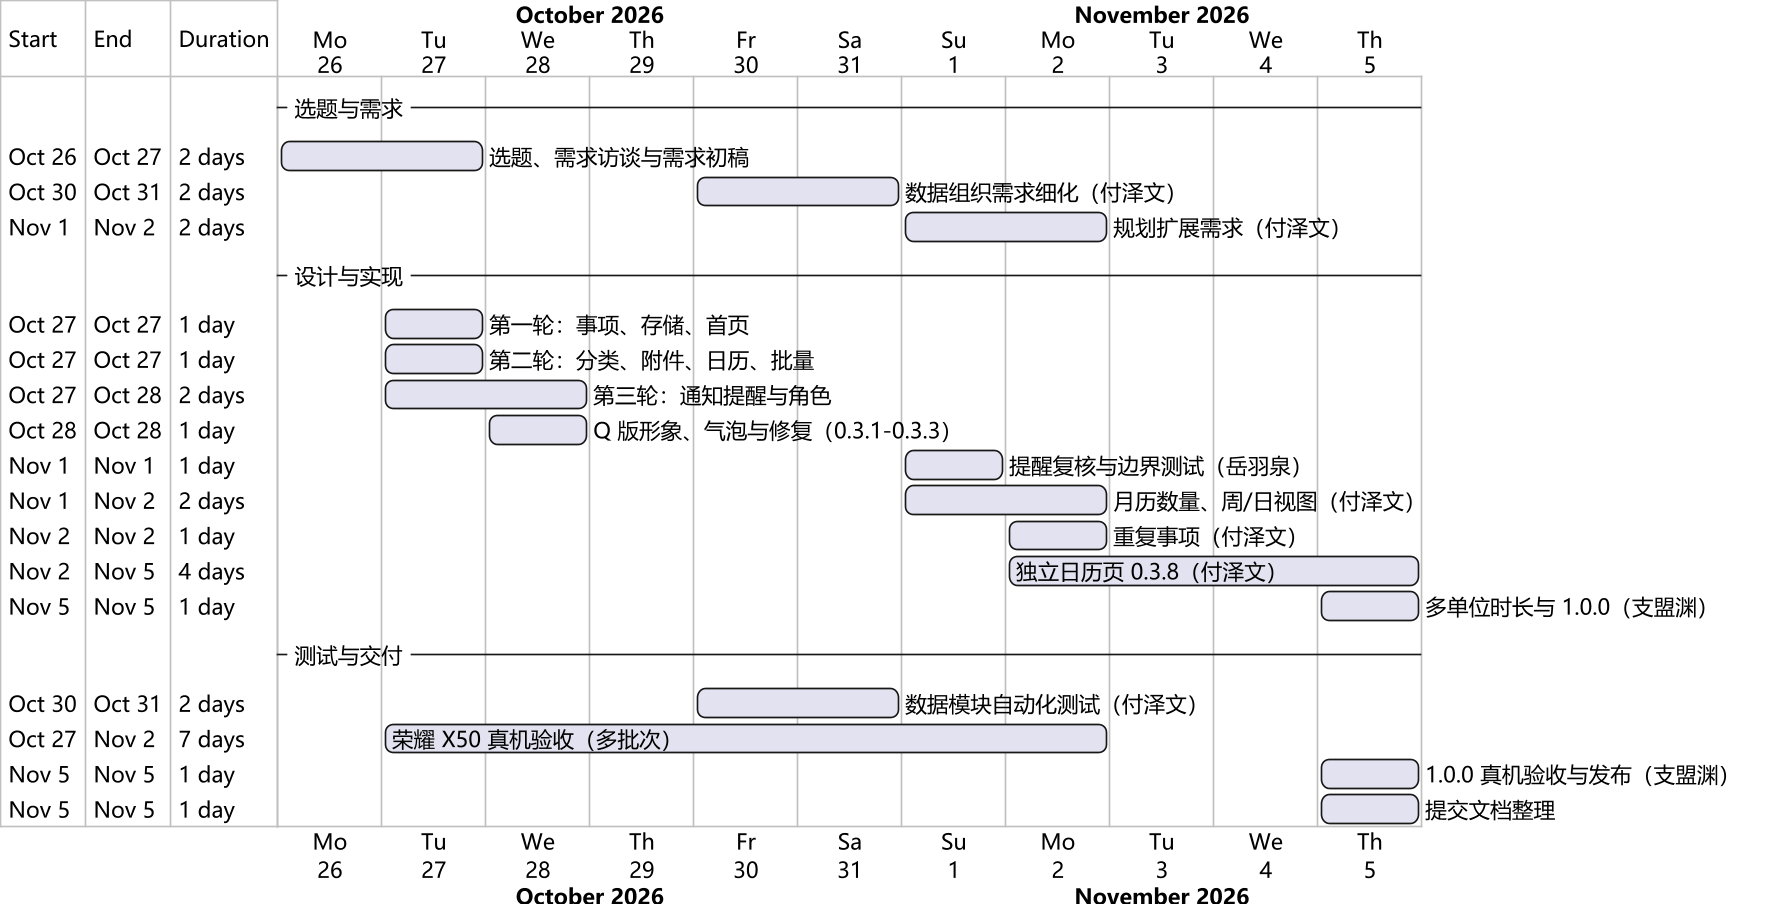

The diagram above was rendered by PlantUML. Its source (embedded in the PNG):
@startgantt gantt
!include _style.iuml
printscale daily zoom 3
Project starts 2026-10-26
-- 选题与需求 --
[选题、需求访谈与需求初稿] as [R] starts 2026-10-26 and ends 2026-10-27
[数据组织需求细化（付泽文）] starts 2026-10-30 and ends 2026-10-31
[规划扩展需求（付泽文）] starts 2026-11-01 and ends 2026-11-02
-- 设计与实现 --
[第一轮：事项、存储、首页] as [I1] starts 2026-10-27 and ends 2026-10-27
[第二轮：分类、附件、日历、批量] starts 2026-10-27 and ends 2026-10-27
[第三轮：通知提醒与角色] starts 2026-10-27 and ends 2026-10-28
[Q 版形象、气泡与修复（0.3.1-0.3.3）] starts 2026-10-28 and ends 2026-10-28
[提醒复核与边界测试（岳羽泉）] starts 2026-11-01 and ends 2026-11-01
[月历数量、周/日视图（付泽文）] starts 2026-11-01 and ends 2026-11-02
[重复事项（付泽文）] starts 2026-11-02 and ends 2026-11-02
[独立日历页 0.3.8（付泽文）] starts 2026-11-02 and ends 2026-11-05
[多单位时长与 1.0.0（支盟渊）] starts 2026-11-05 and ends 2026-11-05
-- 测试与交付 --
[数据模块自动化测试（付泽文）] starts 2026-10-30 and ends 2026-10-31
[荣耀 X50 真机验收（多批次）] starts 2026-10-27 and ends 2026-11-02
[1.0.0 真机验收与发布（支盟渊）] starts 2026-11-05 and ends 2026-11-05
[提交文档整理] starts 2026-11-05 and ends 2026-11-05
@endgantt